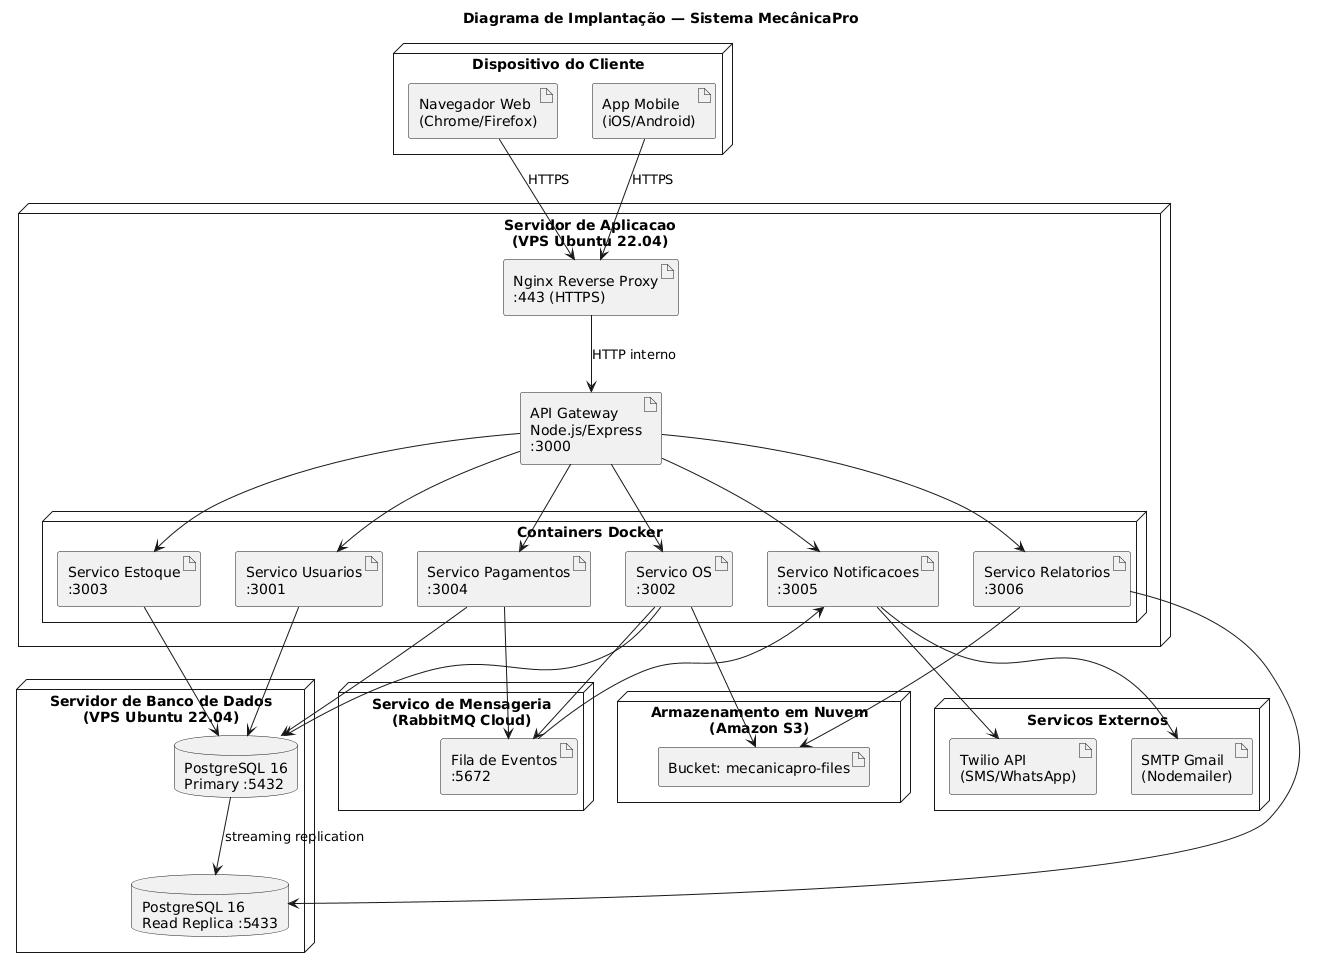

The diagram above was rendered by PlantUML. Its source (embedded in the PNG):
@startuml
title Diagrama de Implantação — Sistema MecânicaPro

node "Dispositivo do Cliente" {
  artifact "Navegador Web\n(Chrome/Firefox)" as BROWSER
  artifact "App Mobile\n(iOS/Android)" as APPMOBI
}

node "Servidor de Aplicacao\n(VPS Ubuntu 22.04)" {
  artifact "Nginx Reverse Proxy\n:443 (HTTPS)" as NGINX
  artifact "API Gateway\nNode.js/Express\n:3000" as API

  node "Containers Docker" {
    artifact "Servico Usuarios\n:3001" as SU
    artifact "Servico OS\n:3002" as SOS
    artifact "Servico Estoque\n:3003" as SE
    artifact "Servico Pagamentos\n:3004" as SP
    artifact "Servico Notificacoes\n:3005" as SN
    artifact "Servico Relatorios\n:3006" as SR
  }
}

node "Servidor de Banco de Dados\n(VPS Ubuntu 22.04)" {
  database "PostgreSQL 16\nPrimary :5432" as PGPRIMARY
  database "PostgreSQL 16\nRead Replica :5433" as PGREPLICA
}

node "Servico de Mensageria\n(RabbitMQ Cloud)" {
  artifact "Fila de Eventos\n:5672" as MQ
}

node "Armazenamento em Nuvem\n(Amazon S3)" {
  artifact "Bucket: mecanicapro-files" as S3
}

node "Servicos Externos" {
  artifact "SMTP Gmail\n(Nodemailer)" as SMTP
  artifact "Twilio API\n(SMS/WhatsApp)" as TWILIO
}

BROWSER --> NGINX : HTTPS
APPMOBI --> NGINX : HTTPS
NGINX --> API : HTTP interno
API --> SU
API --> SOS
API --> SE
API --> SP
API --> SN
API --> SR

SU --> PGPRIMARY
SOS --> PGPRIMARY
SE --> PGPRIMARY
SP --> PGPRIMARY
SR --> PGREPLICA
PGPRIMARY --> PGREPLICA : streaming replication

SOS --> MQ
SP --> MQ
MQ --> SN

SN --> SMTP
SN --> TWILIO
SR --> S3
SOS --> S3
@enduml